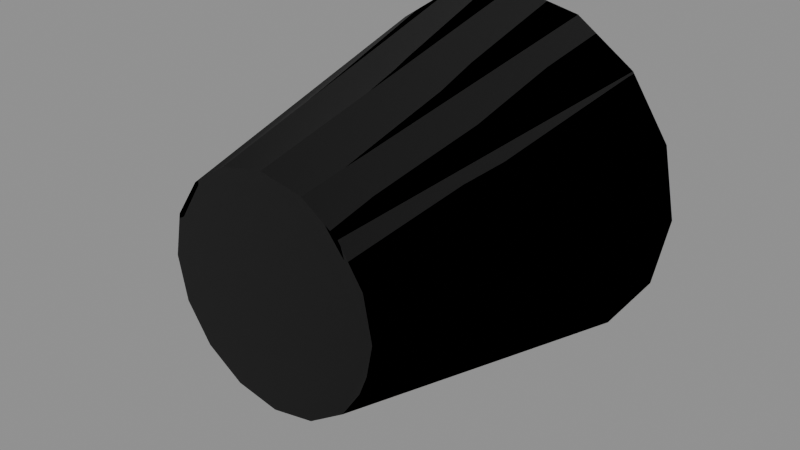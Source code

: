 # Source: S_CUP0.blend  (saved by Blender 5.1.30; exported with 4.5.12 LTS)
import bpy
from mathutils import Matrix  # noqa: F401  (used for matrix-valued properties, if any)

bpy.ops.wm.read_factory_settings(use_empty=True)
scene = bpy.context.scene
scene.name = 'Scene'

# ---- images (referenced by path relative to the original .blend; pixels are not part of the script)
import os
ASSET_DIR = os.environ.get("B2B_ASSET_DIR", "")  # directory of the original .blend (textures are referenced by path, not embedded)
HERE = os.path.dirname(os.path.abspath(__file__))  # packed textures are extracted next to this script under _unpacked/

def load_image(name, relpath, width, height, colorspace="sRGB"):
    """Load a texture the original file referenced (path relative to the .blend, or extracted next to this script)."""
    p = next((c for c in (os.path.join(HERE, relpath), os.path.join(ASSET_DIR, relpath)) if relpath and os.path.exists(c)), "")
    if p:
        img = bpy.data.images.load(p, check_existing=True)
        img.name = name
    else:  # same state as the original file: an image datablock whose file is absent (Cycles renders it pink)
        img = bpy.data.images.new(name, width, height)
        img.source = "FILE"
        img.filepath = "//" + (relpath or name)
    img.colorspace_settings.name = colorspace
    return img
img_crossmaterialtrim_dds = load_image('CROSSMATERIALTRIM.DDS', 'CROSSMATERIALTRIM.png', 1024, 1024, 'sRGB')
img_crossmaterialtrim_masks_dds = load_image('CROSSMATERIALTRIM.MASKS.DDS', 'CROSSMATERIALTRIM.MASKS.png', 1024, 1024, 'Linear Rec.2020')
img_crossmaterialtrim_normal_dds = load_image('CROSSMATERIALTRIM.NORMAL.DDS', 'CROSSMATERIALTRIM.NORMAL.png', 1024, 1024, 'Linear Rec.2020')
img_crossmaterialtrim_colourisemask_dds = load_image('CROSSMATERIALTRIM.COLOURISEMASK.DDS', 'CROSSMATERIALTRIM.COLOURISEMASK.png', 1024, 1024, 'Non-Color')

# ---- materials (node trees are filled in below, after node groups)
mat_stonetrimmat19 = bpy.data.materials.new('StoneTrimMAT19')
mat_stonetrimmat19.use_transparent_shadow = False

# ---- node groups
ng_nms_colourise = bpy.data.node_groups.new('NMS_Colourise', 'ShaderNodeTree')
_s = ng_nms_colourise.interface.new_socket(name='Color', in_out='OUTPUT', socket_type='NodeSocketColor')
_s = ng_nms_colourise.interface.new_socket(name='Diffuse', in_out='INPUT', socket_type='NodeSocketColor')
_s = ng_nms_colourise.interface.new_socket(name='Mask', in_out='INPUT', socket_type='NodeSocketFloat')
_s = ng_nms_colourise.interface.new_socket(name='Gradient', in_out='INPUT', socket_type='NodeSocketFloat')
_N = ng_nms_colourise.nodes; _L = ng_nms_colourise.links
n0 = _N.new('NodeGroupInput'); n0.name = 'Group Input'; n0.location = (-800, 0)
n1 = _N.new('NodeGroupOutput'); n1.name = 'Group Output'; n1.location = (600, 0)
n2 = _N.new('ShaderNodeRGB'); n2.name = 'Color'; n2.location = (-600, 200)
n2.outputs[0].default_value = (1.0, 1.0, 1.0, 1.0)
n3 = _N.new('ShaderNodeAttribute'); n3.name = 'Attribute'; n3.location = (-400, -250)
n3.attribute_type = 'OBJECT'
n3.attribute_name = '["nms_q"]'
n4 = _N.new('ShaderNodeMath'); n4.name = 'Math'; n4.location = (-400, 120)
n4.operation = 'GREATER_THAN'
n4.inputs[1].default_value = 0.125
n5 = _N.new('ShaderNodeMix'); n5.name = 'Mix'; n5.location = (-250, 0)
n5.data_type = 'RGBA'
n6 = _N.new('ShaderNodeAttribute'); n6.name = 'Attribute.001'; n6.location = (-200, -250)
n6.attribute_type = 'OBJECT'
n6.attribute_name = '["nms_t"]'
n7 = _N.new('ShaderNodeMath'); n7.name = 'Math.001'; n7.location = (-200, 120)
n7.operation = 'GREATER_THAN'
n7.inputs[1].default_value = 0.375
n8 = _N.new('ShaderNodeMix'); n8.name = 'Mix.001'; n8.location = (-50, 0)
n8.data_type = 'RGBA'
n9 = _N.new('ShaderNodeAttribute'); n9.name = 'Attribute.002'; n9.location = (0, -250)
n9.attribute_type = 'OBJECT'
n9.attribute_name = '["nms_s"]'
n10 = _N.new('ShaderNodeMath'); n10.name = 'Math.002'; n10.location = (0, 120)
n10.operation = 'GREATER_THAN'
n10.inputs[1].default_value = 0.625
n11 = _N.new('ShaderNodeMix'); n11.name = 'Mix.002'; n11.location = (150, 0)
n11.data_type = 'RGBA'
n12 = _N.new('ShaderNodeAttribute'); n12.name = 'Attribute.003'; n12.location = (200, -250)
n12.attribute_type = 'OBJECT'
n12.attribute_name = '["nms_p"]'
n13 = _N.new('ShaderNodeMath'); n13.name = 'Math.003'; n13.location = (200, 120)
n13.operation = 'GREATER_THAN'
n13.inputs[1].default_value = 0.875
n14 = _N.new('ShaderNodeMix'); n14.name = 'Mix.003'; n14.location = (350, 0)
n14.data_type = 'RGBA'
n15 = _N.new('ShaderNodeMix'); n15.name = 'Mix.004'; n15.location = (400, -420)
n15.data_type = 'RGBA'
n16 = _N.new('ShaderNodeMix'); n16.name = 'Mix.005'; n16.location = (580, 0)
n16.data_type = 'RGBA'
n17 = _N.new('ShaderNodeMix'); n17.name = 'Mix.006'; n17.location = (760, 0)
n17.data_type = 'RGBA'
n17.blend_type = 'MULTIPLY'
n17.inputs[0].default_value = 1.0
_L.new(n0.outputs[1], n4.inputs[0])
_L.new(n4.outputs[0], n5.inputs[0])
_L.new(n2.outputs[0], n5.inputs[6])
_L.new(n3.outputs[0], n5.inputs[7])
_L.new(n0.outputs[1], n7.inputs[0])
_L.new(n7.outputs[0], n8.inputs[0])
_L.new(n5.outputs[2], n8.inputs[6])
_L.new(n6.outputs[0], n8.inputs[7])
_L.new(n0.outputs[1], n10.inputs[0])
_L.new(n10.outputs[0], n11.inputs[0])
_L.new(n8.outputs[2], n11.inputs[6])
_L.new(n9.outputs[0], n11.inputs[7])
_L.new(n0.outputs[1], n13.inputs[0])
_L.new(n13.outputs[0], n14.inputs[0])
_L.new(n11.outputs[2], n14.inputs[6])
_L.new(n12.outputs[0], n14.inputs[7])
_L.new(n0.outputs[1], n15.inputs[0])
_L.new(n12.outputs[0], n15.inputs[7])
_L.new(n0.outputs[2], n16.inputs[0])
_L.new(n14.outputs[2], n16.inputs[6])
_L.new(n15.outputs[2], n16.inputs[7])
_L.new(n0.outputs[0], n17.inputs[6])
_L.new(n16.outputs[2], n17.inputs[7])
_L.new(n17.outputs[2], n1.inputs[0])
n1.is_active_output = True

# ---- material node trees
mat_stonetrimmat19.use_nodes = True; mat_stonetrimmat19.node_tree.nodes.clear()
_N = mat_stonetrimmat19.node_tree.nodes; _L = mat_stonetrimmat19.node_tree.links
n0 = _N.new('ShaderNodeOutputMaterial'); n0.name = 'Material Output'; n0.location = (500, 0)
n1 = _N.new('ShaderNodeBsdfPrincipled'); n1.name = 'Principled BSDF'; n1.location = (200, 150)
n2 = _N.new('ShaderNodeTexImage'); n2.name = 'Texture Image - Diffuse'; n2.location = (-600, 300)
n2.label = 'Texture Image - Diffuse'
n2.image = img_crossmaterialtrim_dds
n3 = _N.new('ShaderNodeTexImage'); n3.name = 'Texture Image - Mask'; n3.location = (-700, 0)
n3.label = 'Texture Image - Mask'
n3.image = img_crossmaterialtrim_masks_dds
n4 = _N.new('ShaderNodeSeparateColor'); n4.name = 'Separate Color'; n4.location = (-400, 0)
n5 = _N.new('ShaderNodeMath'); n5.name = 'Math'; n5.location = (-200, 0)
n5.operation = 'SUBTRACT'
n5.inputs[0].default_value = 1.0
n6 = _N.new('ShaderNodeMath'); n6.name = 'Math.001'; n6.location = (0, 0)
n6.operation = 'MULTIPLY'
n6.inputs[1].default_value = 0.9
n7 = _N.new('ShaderNodeTexImage'); n7.name = 'Texture Image - Normal'; n7.location = (-700, -300)
n7.label = 'Texture Image - Normal'
n7.image = img_crossmaterialtrim_normal_dds
n8 = _N.new('ShaderNodeSeparateXYZ'); n8.name = 'Separate XYZ'; n8.location = (-400, -300)
n9 = _N.new('ShaderNodeCombineXYZ'); n9.name = 'Combine XYZ'; n9.location = (-200, -300)
n10 = _N.new('ShaderNodeNormalMap'); n10.name = 'Normal Map'; n10.location = (0, -300)
n11 = _N.new('ShaderNodeTexImage'); n11.name = 'Image Texture'; n11.location = (-700, -450)
n11.label = 'Colourise Mask'
n11.image = img_crossmaterialtrim_colourisemask_dds
n12 = _N.new('ShaderNodeGroup'); n12.name = 'Group'; n12.location = (-100, 150)
n12.node_tree = ng_nms_colourise
n12.inputs[2].default_value = 0.0
n13 = _N.new('ShaderNodeSeparateColor'); n13.name = 'Separate Color.001'; n13.location = (-500, -450)
_L.new(n3.outputs[0], n4.inputs[0])
_L.new(n4.outputs[0], n5.inputs[1])
_L.new(n4.outputs[1], n1.inputs[1])
_L.new(n5.outputs[0], n6.inputs[0])
_L.new(n6.outputs[0], n1.inputs[2])
_L.new(n8.outputs[1], n9.inputs[0])
_L.new(n8.outputs[0], n9.inputs[1])
_L.new(n8.outputs[2], n9.inputs[2])
_L.new(n7.outputs[0], n8.inputs[0])
_L.new(n9.outputs[0], n10.inputs[1])
_L.new(n10.outputs[0], n1.inputs[5])
_L.new(n1.outputs[0], n0.inputs[0])
_L.new(n11.outputs[0], n13.inputs[0])
_L.new(n13.outputs[0], n12.inputs[1])
_L.new(n2.outputs[0], n12.inputs[0])
_L.new(n12.outputs[0], n1.inputs[0])
n0.is_active_output = True

# ---- meshes
me_s_cup0 = bpy.data.meshes.new('S_CUP0')
me_s_cup0.from_pydata([(0.07965, 0.1425, -1.698e-08), (0.05878, 0.0708, -0.02434), (0.07361, 0.1425, -0.03049), (0.0636, 0.0708, -8.44e-09), (0.07361, 0.1425, 0.03049), (0.05878, 0.0708, 0.02434), (0.05634, 0.1425, 0.05634), (0.04498, 0.0708, 0.04498), (0.03049, 0.1425, 0.07361), (0.02434, 0.0708, 0.05878), (0.0, 0.1425, 0.07965), (0.0, 0.0708, 0.0636), (-0.03049, 0.1425, 0.07361), (-0.02434, 0.0708, 0.05878), (-0.05634, 0.1425, 0.05634), (-0.04498, 0.0708, 0.04498), (-0.07361, 0.1425, 0.03049), (-0.05878, 0.0708, 0.02434), (-0.07965, 0.1425, -1.698e-08), (-0.0636, 0.0708, -8.44e-09), (-0.07361, 0.1425, -0.03049), (-0.05878, 0.0708, -0.02434), (-0.05634, 0.1425, -0.05634), (-0.04498, 0.0708, -0.04498), (-0.03049, 0.1425, -0.07361), (-0.02434, 0.0708, -0.05878), (0.0, 0.1425, -0.07965), (0.0, 0.0708, -0.0636), (0.03049, 0.1425, -0.07361), (0.02434, 0.0708, -0.05878), (0.05634, 0.1425, -0.05634), (0.04498, 0.0708, -0.04498), (0.07361, 0.1425, -0.03049), (0.05878, 0.0708, -0.02434), (0.0, 0.1425, -0.07355), (-0.02815, 0.1425, -0.06793), (0.0, 0.0155, -0.04706), (-0.01801, 0.0155, -0.04349), (-0.052, 0.1425, -0.052), (-0.03326, 0.0155, -0.03326), (-0.06793, 0.1425, -0.02815), (-0.04349, 0.0155, -0.01801), (-0.07355, 0.1425, -1.698e-08), (-0.04706, 0.0155, -1.848e-09), (-0.06793, 0.1425, 0.02815), (-0.04349, 0.0155, 0.01801), (-0.052, 0.1425, 0.052), (-0.03326, 0.0155, 0.03326), (-0.02815, 0.1425, 0.06793), (-0.01801, 0.0155, 0.04349), (0.0, 0.1425, 0.07355), (0.0, 0.0155, 0.04706), (0.02815, 0.1425, 0.06793), (0.01801, 0.0155, 0.04349), (0.052, 0.1425, 0.052), (0.03326, 0.0155, 0.03326), (0.06793, 0.1425, 0.02815), (0.04349, 0.0155, 0.01801), (0.07355, 0.1425, -1.698e-08), (0.04706, 0.0155, -1.848e-09), (0.06793, 0.1425, -0.02815), (0.04349, 0.0155, -0.01801), (0.052, 0.1425, -0.052), (0.03326, 0.0155, -0.03326), (0.02815, 0.1425, -0.06793), (0.01801, 0.0155, -0.04349), (0.0, 0.1425, -0.07355), (0.0, 0.0155, -0.04706), (0.0, 0.1425, -0.07965), (-0.03049, 0.1425, -0.07361), (0.0, 0.1425, -0.07355), (-0.02815, 0.1425, -0.06793), (-0.05634, 0.1425, -0.05634), (-0.052, 0.1425, -0.052), (-0.07361, 0.1425, -0.03049), (-0.06793, 0.1425, -0.02815), (-0.07965, 0.1425, -1.698e-08), (-0.07355, 0.1425, -1.698e-08), (-0.07361, 0.1425, 0.03049), (-0.06793, 0.1425, 0.02815), (-0.05634, 0.1425, 0.05634), (-0.052, 0.1425, 0.052), (-0.03049, 0.1425, 0.07361), (-0.02815, 0.1425, 0.06793), (0.0, 0.1425, 0.07965), (0.0, 0.1425, 0.07355), (0.03049, 0.1425, 0.07361), (0.02815, 0.1425, 0.06793), (0.05634, 0.1425, 0.05634), (0.052, 0.1425, 0.052), (0.07361, 0.1425, 0.03049), (0.06793, 0.1425, 0.02815), (0.07965, 0.1425, -1.698e-08), (0.07355, 0.1425, -1.698e-08), (0.07361, 0.1425, -0.03049), (0.06793, 0.1425, -0.02815), (0.05634, 0.1425, -0.05634), (0.052, 0.1425, -0.052), (0.03049, 0.1425, -0.07361), (0.02815, 0.1425, -0.06793), (0.0, 0.1425, -0.07965), (0.0, 0.1425, -0.07355), (0.0636, 0.0708, -8.44e-09), (0.04413, -2.179e-09, -0.01828), (0.05878, 0.0708, -0.02434), (0.04776, 0.0, 0.0), (0.05878, 0.0708, 0.02434), (0.04413, 2.179e-09, 0.01828), (0.04498, 0.0708, 0.04498), (0.03375, 4.024e-09, 0.03375), (0.02434, 0.0708, 0.05878), (0.01828, 5.261e-09, 0.04413), (0.0, 0.0708, 0.0636), (0.0, 5.693e-09, 0.04776), (-0.02434, 0.0708, 0.05878), (-0.01828, 5.261e-09, 0.04413), (-0.04498, 0.0708, 0.04498), (-0.03375, 4.024e-09, 0.03375), (-0.05878, 0.0708, 0.02434), (-0.04413, 2.179e-09, 0.01828), (-0.0636, 0.0708, -8.44e-09), (-0.04776, 0.0, 0.0), (-0.05878, 0.0708, -0.02434), (-0.04413, -2.179e-09, -0.01828), (-0.04498, 0.0708, -0.04498), (-0.03375, -4.024e-09, -0.03375), (-0.02434, 0.0708, -0.05878), (-0.01828, -5.261e-09, -0.04413), (0.0, 0.0708, -0.0636), (0.0, -5.693e-09, -0.04776), (0.02434, 0.0708, -0.05878), (0.01828, -5.261e-09, -0.04413), (0.04498, 0.0708, -0.04498), (0.03375, -4.024e-09, -0.03375), (0.05878, 0.0708, -0.02434), (0.04413, -2.179e-09, -0.01828), (0.01801, 0.0155, 0.04349), (0.03326, 0.0155, 0.03326), (0.04349, 0.0155, 0.01801), (0.0, 0.0155, 0.04706), (-0.01801, 0.0155, 0.04349), (-0.03326, 0.0155, 0.03326), (-0.04349, 0.0155, 0.01801), (-0.04706, 0.0155, -1.848e-09), (-0.04349, 0.0155, -0.01801), (-0.03326, 0.0155, -0.03326), (-0.01801, 0.0155, -0.04349), (0.0, 0.0155, -0.04706), (0.01801, 0.0155, -0.04349), (0.03326, 0.0155, -0.03326), (0.04349, 0.0155, -0.01801), (0.04706, 0.0155, -1.848e-09), (0.03375, -4.024e-09, -0.03375), (0.04413, -2.179e-09, -0.01828), (0.04776, 0.0, 0.0), (0.01828, -5.261e-09, -0.04413), (0.0, -5.693e-09, -0.04776), (-0.01828, -5.261e-09, -0.04413), (-0.03375, -4.024e-09, -0.03375), (-0.04413, -2.179e-09, -0.01828), (-0.04776, 0.0, 0.0), (-0.04413, 2.179e-09, 0.01828), (-0.03375, 4.024e-09, 0.03375), (-0.01828, 5.261e-09, 0.04413), (0.0, 5.693e-09, 0.04776), (0.01828, 5.261e-09, 0.04413), (0.03375, 4.024e-09, 0.03375), (0.04413, 2.179e-09, 0.01828)], [], [(0, 1, 2), (3, 1, 0), (4, 3, 0), (5, 3, 4), (6, 5, 4), (7, 5, 6), (8, 7, 6), (9, 7, 8), (10, 9, 8), (11, 9, 10), (12, 11, 10), (13, 11, 12), (14, 13, 12), (15, 13, 14), (16, 15, 14), (17, 15, 16), (18, 17, 16), (19, 17, 18), (20, 19, 18), (21, 19, 20), (22, 21, 20), (23, 21, 22), (24, 23, 22), (25, 23, 24), (26, 25, 24), (27, 25, 26), (28, 27, 26), (29, 27, 28), (30, 29, 28), (31, 29, 30), (32, 31, 30), (33, 31, 32), (34, 35, 36), (36, 35, 37), (35, 38, 37), (37, 38, 39), (38, 40, 39), (39, 40, 41), (40, 42, 41), (41, 42, 43), (42, 44, 43), (43, 44, 45), (44, 46, 45), (45, 46, 47), (46, 48, 47), (47, 48, 49), (48, 50, 49), (49, 50, 51), (50, 52, 51), (51, 52, 53), (52, 54, 53), (53, 54, 55), (54, 56, 55), (55, 56, 57), (56, 58, 57), (57, 58, 59), (58, 60, 59), (59, 60, 61), (60, 62, 61), (61, 62, 63), (62, 64, 63), (63, 64, 65), (64, 66, 65), (65, 66, 67), (68, 69, 70), (70, 69, 71), (69, 72, 71), (71, 72, 73), (72, 74, 73), (73, 74, 75), (74, 76, 75), (75, 76, 77), (76, 78, 77), (77, 78, 79), (78, 80, 79), (79, 80, 81), (80, 82, 81), (81, 82, 83), (82, 84, 83), (83, 84, 85), (84, 86, 85), (85, 86, 87), (86, 88, 87), (87, 88, 89), (88, 90, 89), (89, 90, 91), (90, 92, 91), (91, 92, 93), (92, 94, 93), (93, 94, 95), (94, 96, 95), (95, 96, 97), (96, 98, 97), (97, 98, 99), (98, 100, 99), (99, 100, 101), (102, 103, 104), (105, 103, 102), (106, 105, 102), (107, 105, 106), (108, 107, 106), (109, 107, 108), (110, 109, 108), (111, 109, 110), (112, 111, 110), (113, 111, 112), (114, 113, 112), (115, 113, 114), (116, 115, 114), (117, 115, 116), (118, 117, 116), (119, 117, 118), (120, 119, 118), (121, 119, 120), (122, 121, 120), (123, 121, 122), (124, 123, 122), (125, 123, 124), (126, 125, 124), (127, 125, 126), (128, 127, 126), (129, 127, 128), (130, 129, 128), (131, 129, 130), (132, 131, 130), (133, 131, 132), (134, 133, 132), (135, 133, 134), (136, 137, 138), (139, 136, 138), (140, 139, 138), (141, 140, 138), (142, 141, 138), (143, 142, 138), (144, 143, 138), (145, 144, 138), (146, 145, 138), (147, 146, 138), (148, 147, 138), (149, 148, 138), (150, 149, 138), (151, 150, 138), (152, 153, 154), (155, 152, 154), (156, 155, 154), (157, 156, 154), (158, 157, 154), (159, 158, 154), (160, 159, 154), (161, 160, 154), (162, 161, 154), (163, 162, 154), (164, 163, 154), (165, 164, 154), (166, 165, 154), (167, 166, 154)])
me_s_cup0.polygons.foreach_set('use_smooth', [True] * 156)
_uv = me_s_cup0.uv_layers.new(name='UVMap')
_uv.uv.foreach_set('vector', [-0.03818, 0.6689, -0.06168, 0.7002, -0.06168, 0.6689, -0.03818, 0.7002, -0.06168, 0.7002, -0.03818, 0.6689, -0.01466, 0.6689, -0.03818, 0.7002, -0.03818, 0.6689, -0.01466, 0.7002, -0.03818, 0.7002, -0.01466, 0.6689, 0.008842, 0.6689, -0.01466, 0.7002, -0.01466, 0.6689, 0.008842, 0.7002, -0.01466, 0.7002, 0.008842, 0.6689, 0.03235, 0.6689, 0.008842, 0.7002, 0.008842, 0.6689, 0.03235, 0.7002, 0.008842, 0.7002, 0.03235, 0.6689, 0.05588, 0.6689, 0.03235, 0.7002, 0.03235, 0.6689, 0.05588, 0.7002, 0.03235, 0.7002, 0.05588, 0.6689, 0.07935, 0.6689, 0.05588, 0.7002, 0.05588, 0.6689, 0.07935, 0.7002, 0.05588, 0.7002, 0.07935, 0.6689, 0.1029, 0.6689, 0.07935, 0.7002, 0.07935, 0.6689, 0.1029, 0.7002, 0.07935, 0.7002, 0.1029, 0.6689, 0.1263, 0.6689, 0.1029, 0.7002, 0.1029, 0.6689, 0.1263, 0.7002, 0.1029, 0.7002, 0.1263, 0.6689, 0.1499, 0.6689, 0.1263, 0.7002, 0.1263, 0.6689, 0.1499, 0.7002, 0.1263, 0.7002, 0.1499, 0.6689, 0.1735, 0.6689, 0.1499, 0.7002, 0.1499, 0.6689, 0.1735, 0.7002, 0.1499, 0.7002, 0.1735, 0.6689, 0.1969, 0.6689, 0.1735, 0.7002, 0.1735, 0.6689, 0.1969, 0.7002, 0.1735, 0.7002, 0.1969, 0.6689, 0.2205, 0.6689, 0.1969, 0.7002, 0.1969, 0.6689, 0.2205, 0.7002, 0.1969, 0.7002, 0.2205, 0.6689, 0.2439, 0.6689, 0.2205, 0.7002, 0.2205, 0.6689, 0.2439, 0.7002, 0.2205, 0.7002, 0.2439, 0.6689, 0.2673, 0.6689, 0.2439, 0.7002, 0.2439, 0.6689, 0.2673, 0.7002, 0.2439, 0.7002, 0.2673, 0.6689, 0.291, 0.6689, 0.2673, 0.7002, 0.2673, 0.6689, 0.291, 0.7002, 0.2673, 0.7002, 0.291, 0.6689, 0.3145, 0.6689, 0.291, 0.7002, 0.291, 0.6689, 0.3145, 0.7002, 0.291, 0.7002, 0.3145, 0.6689, 0.07147, 0.6846, 0.09558, 0.6846, 0.07147, 0.6357, 0.07147, 0.6357, 0.09558, 0.6846, 0.09558, 0.6357, 0.09558, 0.6846, 0.1198, 0.6846, 0.09558, 0.6357, 0.09558, 0.6357, 0.1198, 0.6846, 0.1198, 0.6357, 0.1198, 0.6846, 0.1438, 0.6846, 0.1198, 0.6357, 0.1198, 0.6357, 0.1438, 0.6846, 0.1438, 0.6357, 0.1438, 0.6846, 0.168, 0.6846, 0.1438, 0.6357, 0.1438, 0.6357, 0.168, 0.6846, 0.168, 0.6357, 0.168, 0.6846, 0.192, 0.6846, 0.168, 0.6357, 0.168, 0.6357, 0.192, 0.6846, 0.192, 0.6357, 0.192, 0.6846, 0.2162, 0.6846, 0.192, 0.6357, 0.192, 0.6357, 0.2162, 0.6846, 0.2162, 0.6357, 0.2162, 0.6846, 0.2404, 0.6846, 0.2162, 0.6357, 0.2162, 0.6357, 0.2404, 0.6846, 0.2404, 0.6357, 0.2404, 0.6846, 0.2644, 0.6846, 0.2404, 0.6357, 0.2404, 0.6357, 0.2644, 0.6846, 0.2644, 0.6357, 0.2644, 0.6846, 0.2886, 0.6846, 0.2644, 0.6357, 0.2644, 0.6357, 0.2886, 0.6846, 0.2886, 0.6357, 0.2886, 0.6846, 0.3127, 0.6846, 0.2886, 0.6357, 0.2886, 0.6357, 0.3127, 0.6846, 0.3127, 0.6357, 0.3127, 0.6846, 0.3367, 0.6846, 0.3127, 0.6357, 0.3127, 0.6357, 0.3367, 0.6846, 0.3367, 0.6357, 0.3367, 0.6846, 0.3608, 0.6846, 0.3367, 0.6357, 0.3367, 0.6357, 0.3608, 0.6846, 0.3608, 0.6357, 0.3608, 0.6846, 0.385, 0.6846, 0.3608, 0.6357, 0.3608, 0.6357, 0.385, 0.6846, 0.385, 0.6357, 0.385, 0.6846, 0.4092, 0.6846, 0.385, 0.6357, 0.385, 0.6357, 0.4092, 0.6846, 0.4092, 0.6357, 0.4092, 0.6846, 0.4333, 0.6846, 0.4092, 0.6357, 0.4092, 0.6357, 0.4333, 0.6846, 0.4333, 0.6357, 0.4333, 0.6846, 0.4573, 0.6846, 0.4333, 0.6357, 0.4333, 0.6357, 0.4573, 0.6846, 0.4573, 0.6357, -0.002602, 0.6836, 0.06021, 0.6836, -0.002602, 0.6699, -0.002602, 0.6699, 0.06021, 0.6836, 0.06021, 0.6699, 0.06021, 0.6836, 0.123, 0.6836, 0.06021, 0.6699, 0.06021, 0.6699, 0.123, 0.6836, 0.123, 0.6699, 0.123, 0.6836, 0.1858, 0.6836, 0.123, 0.6699, 0.123, 0.6699, 0.1858, 0.6836, 0.1858, 0.6699, 0.1858, 0.6836, 0.2487, 0.6836, 0.1858, 0.6699, 0.1858, 0.6699, 0.2487, 0.6836, 0.2487, 0.6699, 0.2487, 0.6836, 0.3115, 0.6836, 0.2487, 0.6699, 0.2487, 0.6699, 0.3115, 0.6836, 0.3115, 0.6699, 0.3115, 0.6836, 0.3743, 0.6836, 0.3115, 0.6699, 0.3115, 0.6699, 0.3743, 0.6836, 0.3743, 0.6699, 0.3743, 0.6836, 0.437, 0.6836, 0.3743, 0.6699, 0.3743, 0.6699, 0.437, 0.6836, 0.437, 0.6699, 0.437, 0.6836, 0.4998, 0.6836, 0.437, 0.6699, 0.437, 0.6699, 0.4998, 0.6836, 0.4998, 0.6699, 0.4998, 0.6836, 0.5625, 0.6836, 0.4998, 0.6699, 0.4998, 0.6699, 0.5625, 0.6836, 0.5625, 0.6699, 0.5625, 0.6836, 0.6255, 0.6836, 0.5625, 0.6699, 0.5625, 0.6699, 0.6255, 0.6836, 0.6255, 0.6699, 0.6255, 0.6836, 0.688, 0.6836, 0.6255, 0.6699, 0.6255, 0.6699, 0.688, 0.6836, 0.688, 0.6699, 0.688, 0.6836, 0.751, 0.6836, 0.688, 0.6699, 0.688, 0.6699, 0.751, 0.6836, 0.751, 0.6699, 0.751, 0.6836, 0.814, 0.6836, 0.751, 0.6699, 0.751, 0.6699, 0.814, 0.6836, 0.814, 0.6699, 0.814, 0.6836, 0.8765, 0.6836, 0.814, 0.6699, 0.814, 0.6699, 0.8765, 0.6836, 0.8765, 0.6699, 0.8765, 0.6836, 0.9395, 0.6836, 0.8765, 0.6699, 0.8765, 0.6699, 0.9395, 0.6836, 0.9395, 0.6699, 0.9395, 0.6836, 1.002, 0.6836, 0.9395, 0.6699, 0.9395, 0.6699, 1.002, 0.6836, 1.002, 0.6699, 0.0233, 0.5317, 0.008575, 0.5723, 0.008575, 0.5317, 0.0233, 0.5723, 0.008575, 0.5723, 0.0233, 0.5317, 0.03802, 0.5317, 0.0233, 0.5723, 0.0233, 0.5317, 0.03802, 0.5723, 0.0233, 0.5723, 0.03802, 0.5317, 0.05276, 0.5317, 0.03802, 0.5723, 0.03802, 0.5317, 0.05276, 0.5723, 0.03802, 0.5723, 0.05276, 0.5317, 0.06744, 0.5317, 0.05276, 0.5723, 0.05276, 0.5317, 0.06744, 0.5723, 0.05276, 0.5723, 0.06744, 0.5317, 0.08221, 0.5317, 0.06744, 0.5723, 0.06744, 0.5317, 0.08221, 0.5723, 0.06744, 0.5723, 0.08221, 0.5317, 0.09692, 0.5317, 0.08221, 0.5723, 0.08221, 0.5317, 0.09692, 0.5723, 0.08221, 0.5723, 0.09692, 0.5317, 0.1117, 0.5317, 0.09692, 0.5723, 0.09692, 0.5317, 0.1117, 0.5723, 0.09692, 0.5723, 0.1117, 0.5317, 0.1263, 0.5317, 0.1117, 0.5723, 0.1117, 0.5317, 0.1263, 0.5723, 0.1117, 0.5723, 0.1263, 0.5317, 0.1411, 0.5317, 0.1263, 0.5723, 0.1263, 0.5317, 0.1411, 0.5723, 0.1263, 0.5723, 0.1411, 0.5317, 0.1559, 0.5317, 0.1411, 0.5723, 0.1411, 0.5317, 0.1559, 0.5723, 0.1411, 0.5723, 0.1559, 0.5317, 0.1705, 0.5317, 0.1559, 0.5723, 0.1559, 0.5317, 0.1705, 0.5723, 0.1559, 0.5723, 0.1705, 0.5317, 0.1853, 0.5317, 0.1705, 0.5723, 0.1705, 0.5317, 0.1853, 0.5723, 0.1705, 0.5723, 0.1853, 0.5317, 0.2001, 0.5317, 0.1853, 0.5723, 0.1853, 0.5317, 0.2001, 0.5723, 0.1853, 0.5723, 0.2001, 0.5317, 0.2147, 0.5317, 0.2001, 0.5723, 0.2001, 0.5317, 0.2147, 0.5723, 0.2001, 0.5723, 0.2147, 0.5317, 0.2295, 0.5317, 0.2147, 0.5723, 0.2147, 0.5317, 0.2295, 0.5723, 0.2147, 0.5723, 0.2295, 0.5317, 0.2443, 0.5317, 0.2295, 0.5723, 0.2295, 0.5317, 0.2443, 0.5723, 0.2295, 0.5723, 0.2443, 0.5317, 0.4187, 0.6377, 0.4238, 0.6406, 0.4272, 0.646, 0.4128, 0.6367, 0.4187, 0.6377, 0.4272, 0.646, 0.407, 0.6377, 0.4128, 0.6367, 0.4272, 0.646, 0.4019, 0.6406, 0.407, 0.6377, 0.4272, 0.646, 0.3984, 0.646, 0.4019, 0.6406, 0.4272, 0.646, 0.3972, 0.6519, 0.3984, 0.646, 0.4272, 0.646, 0.3984, 0.6582, 0.3972, 0.6519, 0.4272, 0.646, 0.4019, 0.6631, 0.3984, 0.6582, 0.4272, 0.646, 0.407, 0.666, 0.4019, 0.6631, 0.4272, 0.646, 0.4128, 0.6675, 0.407, 0.666, 0.4272, 0.646, 0.4187, 0.666, 0.4128, 0.6675, 0.4272, 0.646, 0.4238, 0.6631, 0.4187, 0.666, 0.4272, 0.646, 0.4272, 0.6582, 0.4238, 0.6631, 0.4272, 0.646, 0.4285, 0.6519, 0.4272, 0.6582, 0.4272, 0.646, 0.4204, 0.5693, 0.4229, 0.5664, 0.4236, 0.562, 0.417, 0.5718, 0.4204, 0.5693, 0.4236, 0.562, 0.4128, 0.5728, 0.417, 0.5718, 0.4236, 0.562, 0.4087, 0.5718, 0.4128, 0.5728, 0.4236, 0.562, 0.4053, 0.5693, 0.4087, 0.5718, 0.4236, 0.562, 0.4028, 0.5664, 0.4053, 0.5693, 0.4236, 0.562, 0.4021, 0.562, 0.4028, 0.5664, 0.4236, 0.562, 0.4028, 0.5576, 0.4021, 0.562, 0.4236, 0.562, 0.4053, 0.5547, 0.4028, 0.5576, 0.4236, 0.562, 0.4087, 0.5518, 0.4053, 0.5547, 0.4236, 0.562, 0.4128, 0.5513, 0.4087, 0.5518, 0.4236, 0.562, 0.417, 0.5518, 0.4128, 0.5513, 0.4236, 0.562, 0.4204, 0.5547, 0.417, 0.5518, 0.4236, 0.562, 0.4229, 0.5576, 0.4204, 0.5547, 0.4236, 0.562])
me_s_cup0.materials.append(mat_stonetrimmat19)
me_s_cup0.update()

# ---- objects
ob_s_cup0 = bpy.data.objects.new('S_CUP0', me_s_cup0)

# ---- transforms, parenting, visibility, modifiers, constraints
ob_s_cup0.location = (0.0, 0.0, 0.0)
ob_s_cup0.rotation_mode = 'QUATERNION'
ob_s_cup0.rotation_quaternion = (1.0, 0.0, 0.0, 0.0)

# ---- collection membership
scene.collection.objects.link(ob_s_cup0)

# ---- scene / render settings (as saved in the file)
scene.frame_start = 1; scene.frame_end = 250; scene.frame_set(1)
scene.render.engine = 'BLENDER_EEVEE_NEXT'
scene.render.bake_bias = 0.0
scene.render.bake_samples = 0
scene.cycles.sampling_pattern = 'TABULATED_SOBOL'
scene.eevee.use_volume_custom_range = False
bpy.context.view_layer.update()

# ---- added for rendering (the .blend has no active camera and no usable light): camera, sun + grey world if the file has none
cam_auto = bpy.data.cameras.new('AutoCamera')
cam_auto.lens = 50.0
cam_auto.sensor_width = 36.0
cam_auto.clip_end = 1000.0
ob_auto_camera = bpy.data.objects.new('AutoCamera', cam_auto)
scene.collection.objects.link(ob_auto_camera)
ob_auto_camera.location = (0.246617, -0.224712, 0.197293)
ob_auto_camera.rotation_euler = (1.09748, -7.21219e-08, 0.694738)
scene.camera = ob_auto_camera
light_auto_sun = bpy.data.lights.new('AutoSun', 'SUN')
light_auto_sun.energy = 3.0
light_auto_sun.angle = 0.0523599
ob_auto_sun = bpy.data.objects.new('AutoSun', light_auto_sun)
scene.collection.objects.link(ob_auto_sun)
ob_auto_sun.rotation_euler = (0.872665, 0.174533, 0.523599)
if scene.world is None:
    world_auto = bpy.data.worlds.new('AutoWorld')
    world_auto.color = (0.3, 0.3, 0.3)
    scene.world = world_auto
bpy.context.view_layer.update()
